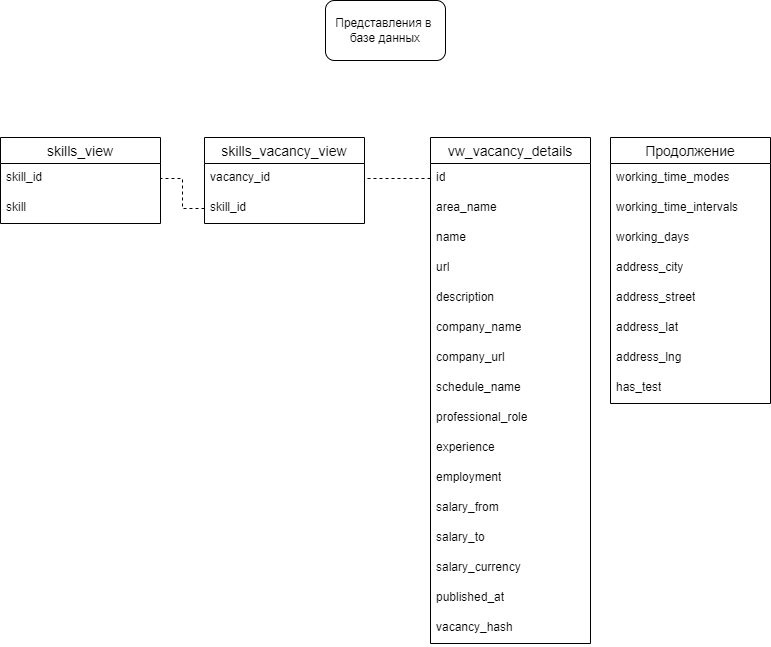

The diagram above was exported from draw.io. Its source (the exported page's mxGraphModel, read from the mxfile embedded in the PNG):
<mxGraphModel dx="1372" dy="884" grid="1" gridSize="10" guides="1" tooltips="1" connect="1" arrows="1" fold="1" page="1" pageScale="1" pageWidth="827" pageHeight="1169" math="0" shadow="0">
  <root>
    <mxCell id="0" />
    <mxCell id="1" parent="0" />
    <mxCell id="0B4oDo2xl7_CibcvdSUc-1" value="Представления в&amp;nbsp;&lt;div&gt;базе данных&lt;/div&gt;" style="rounded=1;whiteSpace=wrap;html=1;" parent="1" vertex="1">
      <mxGeometry x="354" y="250" width="120" height="60" as="geometry" />
    </mxCell>
    <mxCell id="XVq3uOSRABX3549pmUSv-1" value="skills_vacancy_view" style="swimlane;fontStyle=0;childLayout=stackLayout;horizontal=1;startSize=26;horizontalStack=0;resizeParent=1;resizeParentMax=0;resizeLast=0;collapsible=1;marginBottom=0;align=center;fontSize=14;" parent="1" vertex="1">
      <mxGeometry x="233" y="387" width="160" height="86" as="geometry" />
    </mxCell>
    <mxCell id="XVq3uOSRABX3549pmUSv-2" value="vacancy_id" style="text;strokeColor=none;fillColor=none;spacingLeft=4;spacingRight=4;overflow=hidden;rotatable=0;points=[[0,0.5],[1,0.5]];portConstraint=eastwest;fontSize=12;whiteSpace=wrap;html=1;" parent="XVq3uOSRABX3549pmUSv-1" vertex="1">
      <mxGeometry y="26" width="160" height="30" as="geometry" />
    </mxCell>
    <mxCell id="XVq3uOSRABX3549pmUSv-3" value="skill_id" style="text;strokeColor=none;fillColor=none;spacingLeft=4;spacingRight=4;overflow=hidden;rotatable=0;points=[[0,0.5],[1,0.5]];portConstraint=eastwest;fontSize=12;whiteSpace=wrap;html=1;" parent="XVq3uOSRABX3549pmUSv-1" vertex="1">
      <mxGeometry y="56" width="160" height="30" as="geometry" />
    </mxCell>
    <mxCell id="XVq3uOSRABX3549pmUSv-5" value="skills_view" style="swimlane;fontStyle=0;childLayout=stackLayout;horizontal=1;startSize=26;horizontalStack=0;resizeParent=1;resizeParentMax=0;resizeLast=0;collapsible=1;marginBottom=0;align=center;fontSize=14;" parent="1" vertex="1">
      <mxGeometry x="29" y="387" width="160" height="86" as="geometry" />
    </mxCell>
    <mxCell id="XVq3uOSRABX3549pmUSv-6" value="skill_id" style="text;strokeColor=none;fillColor=none;spacingLeft=4;spacingRight=4;overflow=hidden;rotatable=0;points=[[0,0.5],[1,0.5]];portConstraint=eastwest;fontSize=12;whiteSpace=wrap;html=1;" parent="XVq3uOSRABX3549pmUSv-5" vertex="1">
      <mxGeometry y="26" width="160" height="30" as="geometry" />
    </mxCell>
    <mxCell id="XVq3uOSRABX3549pmUSv-7" value="skill" style="text;strokeColor=none;fillColor=none;spacingLeft=4;spacingRight=4;overflow=hidden;rotatable=0;points=[[0,0.5],[1,0.5]];portConstraint=eastwest;fontSize=12;whiteSpace=wrap;html=1;" parent="XVq3uOSRABX3549pmUSv-5" vertex="1">
      <mxGeometry y="56" width="160" height="30" as="geometry" />
    </mxCell>
    <mxCell id="XVq3uOSRABX3549pmUSv-9" value="vw_vacancy_details" style="swimlane;fontStyle=0;childLayout=stackLayout;horizontal=1;startSize=26;horizontalStack=0;resizeParent=1;resizeParentMax=0;resizeLast=0;collapsible=1;marginBottom=0;align=center;fontSize=14;" parent="1" vertex="1">
      <mxGeometry x="459" y="387" width="160" height="506" as="geometry" />
    </mxCell>
    <mxCell id="XVq3uOSRABX3549pmUSv-10" value="id" style="text;strokeColor=none;fillColor=none;spacingLeft=4;spacingRight=4;overflow=hidden;rotatable=0;points=[[0,0.5],[1,0.5]];portConstraint=eastwest;fontSize=12;whiteSpace=wrap;html=1;" parent="XVq3uOSRABX3549pmUSv-9" vertex="1">
      <mxGeometry y="26" width="160" height="30" as="geometry" />
    </mxCell>
    <mxCell id="XVq3uOSRABX3549pmUSv-11" value="area_name" style="text;strokeColor=none;fillColor=none;spacingLeft=4;spacingRight=4;overflow=hidden;rotatable=0;points=[[0,0.5],[1,0.5]];portConstraint=eastwest;fontSize=12;whiteSpace=wrap;html=1;" parent="XVq3uOSRABX3549pmUSv-9" vertex="1">
      <mxGeometry y="56" width="160" height="30" as="geometry" />
    </mxCell>
    <mxCell id="XVq3uOSRABX3549pmUSv-12" value="name" style="text;strokeColor=none;fillColor=none;spacingLeft=4;spacingRight=4;overflow=hidden;rotatable=0;points=[[0,0.5],[1,0.5]];portConstraint=eastwest;fontSize=12;whiteSpace=wrap;html=1;" parent="XVq3uOSRABX3549pmUSv-9" vertex="1">
      <mxGeometry y="86" width="160" height="30" as="geometry" />
    </mxCell>
    <mxCell id="XVq3uOSRABX3549pmUSv-29" value="url" style="text;strokeColor=none;fillColor=none;spacingLeft=4;spacingRight=4;overflow=hidden;rotatable=0;points=[[0,0.5],[1,0.5]];portConstraint=eastwest;fontSize=12;whiteSpace=wrap;html=1;" parent="XVq3uOSRABX3549pmUSv-9" vertex="1">
      <mxGeometry y="116" width="160" height="30" as="geometry" />
    </mxCell>
    <mxCell id="XVq3uOSRABX3549pmUSv-28" value="description" style="text;strokeColor=none;fillColor=none;spacingLeft=4;spacingRight=4;overflow=hidden;rotatable=0;points=[[0,0.5],[1,0.5]];portConstraint=eastwest;fontSize=12;whiteSpace=wrap;html=1;" parent="XVq3uOSRABX3549pmUSv-9" vertex="1">
      <mxGeometry y="146" width="160" height="30" as="geometry" />
    </mxCell>
    <mxCell id="XVq3uOSRABX3549pmUSv-27" value="company_name" style="text;strokeColor=none;fillColor=none;spacingLeft=4;spacingRight=4;overflow=hidden;rotatable=0;points=[[0,0.5],[1,0.5]];portConstraint=eastwest;fontSize=12;whiteSpace=wrap;html=1;" parent="XVq3uOSRABX3549pmUSv-9" vertex="1">
      <mxGeometry y="176" width="160" height="30" as="geometry" />
    </mxCell>
    <mxCell id="XVq3uOSRABX3549pmUSv-26" value="company_url" style="text;strokeColor=none;fillColor=none;spacingLeft=4;spacingRight=4;overflow=hidden;rotatable=0;points=[[0,0.5],[1,0.5]];portConstraint=eastwest;fontSize=12;whiteSpace=wrap;html=1;" parent="XVq3uOSRABX3549pmUSv-9" vertex="1">
      <mxGeometry y="206" width="160" height="30" as="geometry" />
    </mxCell>
    <mxCell id="XVq3uOSRABX3549pmUSv-25" value="schedule_name" style="text;strokeColor=none;fillColor=none;spacingLeft=4;spacingRight=4;overflow=hidden;rotatable=0;points=[[0,0.5],[1,0.5]];portConstraint=eastwest;fontSize=12;whiteSpace=wrap;html=1;" parent="XVq3uOSRABX3549pmUSv-9" vertex="1">
      <mxGeometry y="236" width="160" height="30" as="geometry" />
    </mxCell>
    <mxCell id="XVq3uOSRABX3549pmUSv-24" value="professional_role" style="text;strokeColor=none;fillColor=none;spacingLeft=4;spacingRight=4;overflow=hidden;rotatable=0;points=[[0,0.5],[1,0.5]];portConstraint=eastwest;fontSize=12;whiteSpace=wrap;html=1;" parent="XVq3uOSRABX3549pmUSv-9" vertex="1">
      <mxGeometry y="266" width="160" height="30" as="geometry" />
    </mxCell>
    <mxCell id="XVq3uOSRABX3549pmUSv-23" value="experience" style="text;strokeColor=none;fillColor=none;spacingLeft=4;spacingRight=4;overflow=hidden;rotatable=0;points=[[0,0.5],[1,0.5]];portConstraint=eastwest;fontSize=12;whiteSpace=wrap;html=1;" parent="XVq3uOSRABX3549pmUSv-9" vertex="1">
      <mxGeometry y="296" width="160" height="30" as="geometry" />
    </mxCell>
    <mxCell id="XVq3uOSRABX3549pmUSv-22" value="employment" style="text;strokeColor=none;fillColor=none;spacingLeft=4;spacingRight=4;overflow=hidden;rotatable=0;points=[[0,0.5],[1,0.5]];portConstraint=eastwest;fontSize=12;whiteSpace=wrap;html=1;" parent="XVq3uOSRABX3549pmUSv-9" vertex="1">
      <mxGeometry y="326" width="160" height="30" as="geometry" />
    </mxCell>
    <mxCell id="XVq3uOSRABX3549pmUSv-21" value="salary_from" style="text;strokeColor=none;fillColor=none;spacingLeft=4;spacingRight=4;overflow=hidden;rotatable=0;points=[[0,0.5],[1,0.5]];portConstraint=eastwest;fontSize=12;whiteSpace=wrap;html=1;" parent="XVq3uOSRABX3549pmUSv-9" vertex="1">
      <mxGeometry y="356" width="160" height="30" as="geometry" />
    </mxCell>
    <mxCell id="XVq3uOSRABX3549pmUSv-20" value="salary_to" style="text;strokeColor=none;fillColor=none;spacingLeft=4;spacingRight=4;overflow=hidden;rotatable=0;points=[[0,0.5],[1,0.5]];portConstraint=eastwest;fontSize=12;whiteSpace=wrap;html=1;" parent="XVq3uOSRABX3549pmUSv-9" vertex="1">
      <mxGeometry y="386" width="160" height="30" as="geometry" />
    </mxCell>
    <mxCell id="XVq3uOSRABX3549pmUSv-19" value="salary_currency" style="text;strokeColor=none;fillColor=none;spacingLeft=4;spacingRight=4;overflow=hidden;rotatable=0;points=[[0,0.5],[1,0.5]];portConstraint=eastwest;fontSize=12;whiteSpace=wrap;html=1;" parent="XVq3uOSRABX3549pmUSv-9" vertex="1">
      <mxGeometry y="416" width="160" height="30" as="geometry" />
    </mxCell>
    <mxCell id="XVq3uOSRABX3549pmUSv-18" value="published_at" style="text;strokeColor=none;fillColor=none;spacingLeft=4;spacingRight=4;overflow=hidden;rotatable=0;points=[[0,0.5],[1,0.5]];portConstraint=eastwest;fontSize=12;whiteSpace=wrap;html=1;" parent="XVq3uOSRABX3549pmUSv-9" vertex="1">
      <mxGeometry y="446" width="160" height="30" as="geometry" />
    </mxCell>
    <mxCell id="XVq3uOSRABX3549pmUSv-17" value="vacancy_hash" style="text;strokeColor=none;fillColor=none;spacingLeft=4;spacingRight=4;overflow=hidden;rotatable=0;points=[[0,0.5],[1,0.5]];portConstraint=eastwest;fontSize=12;whiteSpace=wrap;html=1;" parent="XVq3uOSRABX3549pmUSv-9" vertex="1">
      <mxGeometry y="476" width="160" height="30" as="geometry" />
    </mxCell>
    <mxCell id="XVq3uOSRABX3549pmUSv-30" value="Продолжение" style="swimlane;fontStyle=0;childLayout=stackLayout;horizontal=1;startSize=26;horizontalStack=0;resizeParent=1;resizeParentMax=0;resizeLast=0;collapsible=1;marginBottom=0;align=center;fontSize=14;" parent="1" vertex="1">
      <mxGeometry x="639" y="387" width="160" height="266" as="geometry" />
    </mxCell>
    <mxCell id="XVq3uOSRABX3549pmUSv-31" value="working_time_modes" style="text;strokeColor=none;fillColor=none;spacingLeft=4;spacingRight=4;overflow=hidden;rotatable=0;points=[[0,0.5],[1,0.5]];portConstraint=eastwest;fontSize=12;whiteSpace=wrap;html=1;" parent="XVq3uOSRABX3549pmUSv-30" vertex="1">
      <mxGeometry y="26" width="160" height="30" as="geometry" />
    </mxCell>
    <mxCell id="XVq3uOSRABX3549pmUSv-32" value="working_time_intervals" style="text;strokeColor=none;fillColor=none;spacingLeft=4;spacingRight=4;overflow=hidden;rotatable=0;points=[[0,0.5],[1,0.5]];portConstraint=eastwest;fontSize=12;whiteSpace=wrap;html=1;" parent="XVq3uOSRABX3549pmUSv-30" vertex="1">
      <mxGeometry y="56" width="160" height="30" as="geometry" />
    </mxCell>
    <mxCell id="XVq3uOSRABX3549pmUSv-33" value="working_days" style="text;strokeColor=none;fillColor=none;spacingLeft=4;spacingRight=4;overflow=hidden;rotatable=0;points=[[0,0.5],[1,0.5]];portConstraint=eastwest;fontSize=12;whiteSpace=wrap;html=1;" parent="XVq3uOSRABX3549pmUSv-30" vertex="1">
      <mxGeometry y="86" width="160" height="30" as="geometry" />
    </mxCell>
    <mxCell id="XVq3uOSRABX3549pmUSv-40" value="address_city" style="text;strokeColor=none;fillColor=none;spacingLeft=4;spacingRight=4;overflow=hidden;rotatable=0;points=[[0,0.5],[1,0.5]];portConstraint=eastwest;fontSize=12;whiteSpace=wrap;html=1;" parent="XVq3uOSRABX3549pmUSv-30" vertex="1">
      <mxGeometry y="116" width="160" height="30" as="geometry" />
    </mxCell>
    <mxCell id="XVq3uOSRABX3549pmUSv-39" value="address_street" style="text;strokeColor=none;fillColor=none;spacingLeft=4;spacingRight=4;overflow=hidden;rotatable=0;points=[[0,0.5],[1,0.5]];portConstraint=eastwest;fontSize=12;whiteSpace=wrap;html=1;" parent="XVq3uOSRABX3549pmUSv-30" vertex="1">
      <mxGeometry y="146" width="160" height="30" as="geometry" />
    </mxCell>
    <mxCell id="XVq3uOSRABX3549pmUSv-38" value="address_lat" style="text;strokeColor=none;fillColor=none;spacingLeft=4;spacingRight=4;overflow=hidden;rotatable=0;points=[[0,0.5],[1,0.5]];portConstraint=eastwest;fontSize=12;whiteSpace=wrap;html=1;" parent="XVq3uOSRABX3549pmUSv-30" vertex="1">
      <mxGeometry y="176" width="160" height="30" as="geometry" />
    </mxCell>
    <mxCell id="XVq3uOSRABX3549pmUSv-37" value="address_lng" style="text;strokeColor=none;fillColor=none;spacingLeft=4;spacingRight=4;overflow=hidden;rotatable=0;points=[[0,0.5],[1,0.5]];portConstraint=eastwest;fontSize=12;whiteSpace=wrap;html=1;" parent="XVq3uOSRABX3549pmUSv-30" vertex="1">
      <mxGeometry y="206" width="160" height="30" as="geometry" />
    </mxCell>
    <mxCell id="XVq3uOSRABX3549pmUSv-36" value="has_test" style="text;strokeColor=none;fillColor=none;spacingLeft=4;spacingRight=4;overflow=hidden;rotatable=0;points=[[0,0.5],[1,0.5]];portConstraint=eastwest;fontSize=12;whiteSpace=wrap;html=1;" parent="XVq3uOSRABX3549pmUSv-30" vertex="1">
      <mxGeometry y="236" width="160" height="30" as="geometry" />
    </mxCell>
    <mxCell id="XVq3uOSRABX3549pmUSv-41" style="edgeStyle=orthogonalEdgeStyle;rounded=0;orthogonalLoop=1;jettySize=auto;html=1;exitX=0;exitY=0.5;exitDx=0;exitDy=0;entryX=1;entryY=0.5;entryDx=0;entryDy=0;dashed=1;endArrow=none;endFill=0;" parent="1" source="XVq3uOSRABX3549pmUSv-10" target="XVq3uOSRABX3549pmUSv-2" edge="1">
      <mxGeometry relative="1" as="geometry" />
    </mxCell>
    <mxCell id="XVq3uOSRABX3549pmUSv-42" style="edgeStyle=orthogonalEdgeStyle;rounded=0;orthogonalLoop=1;jettySize=auto;html=1;exitX=0;exitY=0.5;exitDx=0;exitDy=0;entryX=1;entryY=0.5;entryDx=0;entryDy=0;endArrow=none;endFill=0;startArrow=none;startFill=0;dashed=1;" parent="1" source="XVq3uOSRABX3549pmUSv-3" target="XVq3uOSRABX3549pmUSv-6" edge="1">
      <mxGeometry relative="1" as="geometry" />
    </mxCell>
  </root>
</mxGraphModel>